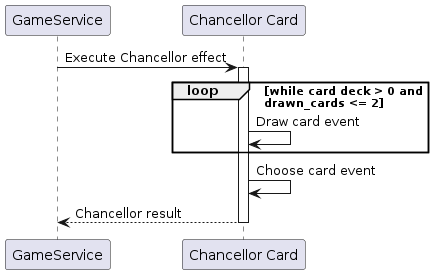

The diagram above was rendered by PlantUML. Its source (embedded in the PNG):
@startuml ChancellorCardPlay

participant "GameService" as GameSvc
participant "Chancellor Card" as Chancellor

GameSvc -> Chancellor: Execute Chancellor effect
activate Chancellor
loop while card deck > 0 and\ndrawn_cards <= 2
    Chancellor -> Chancellor: Draw card event
end
Chancellor -> Chancellor: Choose card event

Chancellor --> GameSvc: Chancellor result

deactivate Chancellor

@enduml